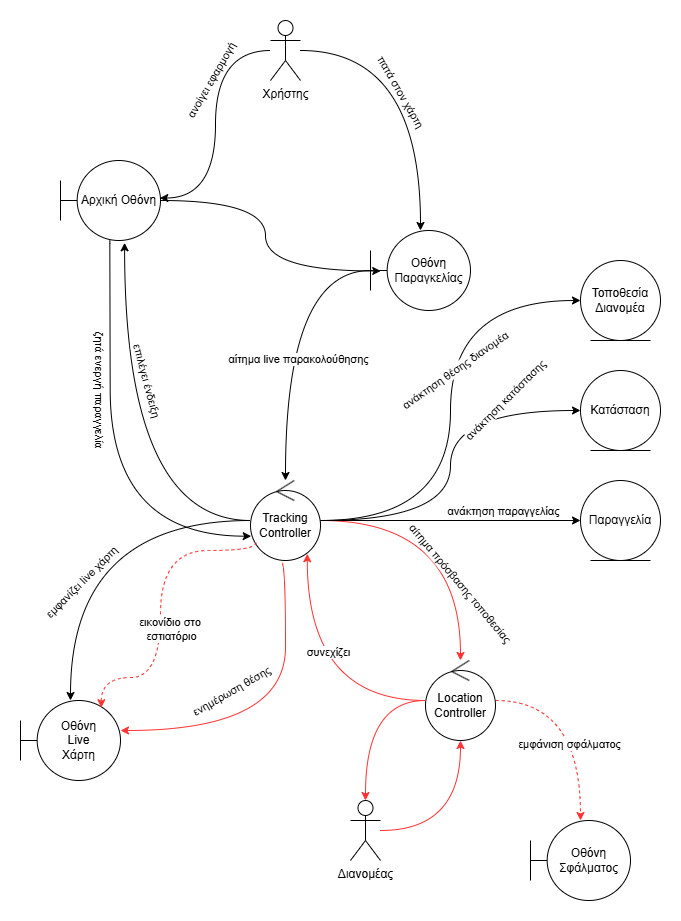

The diagram above was exported from draw.io. Its source (the exported page's mxGraphModel, read from the mxfile embedded in the PNG):
<mxGraphModel dx="1630" dy="1510" grid="1" gridSize="10" guides="1" tooltips="1" connect="1" arrows="1" fold="1" page="1" pageScale="1" pageWidth="850" pageHeight="1100" math="0" shadow="0">
  <root>
    <mxCell id="0" />
    <mxCell id="1" parent="0" />
    <mxCell id="who_rODa_99583uwMlPO-7" style="edgeStyle=orthogonalEdgeStyle;curved=1;rounded=0;orthogonalLoop=1;jettySize=auto;html=1;" parent="1" source="who_rODa_99583uwMlPO-1" target="who_rODa_99583uwMlPO-6" edge="1">
      <mxGeometry relative="1" as="geometry" />
    </mxCell>
    <mxCell id="o6HIo6PWQG0qaW8h94_A-2" value="πατά στον χάρτη" style="edgeLabel;html=1;align=center;verticalAlign=middle;resizable=0;points=[];rotation=60;" vertex="1" connectable="0" parent="who_rODa_99583uwMlPO-7">
      <mxGeometry x="0.1507" y="-24" relative="1" as="geometry">
        <mxPoint x="4" y="-13" as="offset" />
      </mxGeometry>
    </mxCell>
    <mxCell id="who_rODa_99583uwMlPO-1" value="Χρήστης" style="shape=umlActor;verticalLabelPosition=bottom;verticalAlign=top;html=1;" parent="1" vertex="1">
      <mxGeometry x="410" y="50" width="30" height="60" as="geometry" />
    </mxCell>
    <mxCell id="who_rODa_99583uwMlPO-2" value="Αρχική Οθόνη" style="shape=umlBoundary;whiteSpace=wrap;html=1;" parent="1" vertex="1">
      <mxGeometry x="200" y="190" width="100" height="80" as="geometry" />
    </mxCell>
    <mxCell id="who_rODa_99583uwMlPO-5" style="edgeStyle=orthogonalEdgeStyle;curved=1;rounded=0;orthogonalLoop=1;jettySize=auto;html=1;entryX=0.993;entryY=0.469;entryDx=0;entryDy=0;entryPerimeter=0;" parent="1" source="who_rODa_99583uwMlPO-1" target="who_rODa_99583uwMlPO-2" edge="1">
      <mxGeometry relative="1" as="geometry" />
    </mxCell>
    <mxCell id="o6HIo6PWQG0qaW8h94_A-1" value="ανοίγει εφαρμογή" style="edgeLabel;html=1;align=center;verticalAlign=middle;resizable=0;points=[];rotation=-60;" vertex="1" connectable="0" parent="who_rODa_99583uwMlPO-5">
      <mxGeometry x="-0.1665" y="4" relative="1" as="geometry">
        <mxPoint x="-9" y="-23" as="offset" />
      </mxGeometry>
    </mxCell>
    <mxCell id="who_rODa_99583uwMlPO-37" style="edgeStyle=orthogonalEdgeStyle;curved=1;rounded=0;orthogonalLoop=1;jettySize=auto;html=1;" parent="1" source="who_rODa_99583uwMlPO-6" target="who_rODa_99583uwMlPO-8" edge="1">
      <mxGeometry relative="1" as="geometry" />
    </mxCell>
    <mxCell id="o6HIo6PWQG0qaW8h94_A-5" value="αίτημα live παρακολούθησης" style="edgeLabel;html=1;align=center;verticalAlign=middle;resizable=0;points=[];" vertex="1" connectable="0" parent="who_rODa_99583uwMlPO-37">
      <mxGeometry x="0.1769" y="12" relative="1" as="geometry">
        <mxPoint as="offset" />
      </mxGeometry>
    </mxCell>
    <mxCell id="who_rODa_99583uwMlPO-6" value="Οθόνη&lt;div&gt;Παραγκελίας&lt;/div&gt;" style="shape=umlBoundary;whiteSpace=wrap;html=1;" parent="1" vertex="1">
      <mxGeometry x="510" y="260" width="100" height="80" as="geometry" />
    </mxCell>
    <mxCell id="who_rODa_99583uwMlPO-17" style="edgeStyle=orthogonalEdgeStyle;curved=1;rounded=0;orthogonalLoop=1;jettySize=auto;html=1;strokeColor=#FF3333;" parent="1" source="who_rODa_99583uwMlPO-8" target="who_rODa_99583uwMlPO-16" edge="1">
      <mxGeometry relative="1" as="geometry" />
    </mxCell>
    <mxCell id="o6HIo6PWQG0qaW8h94_A-12" value="αίτημα πρόσβασης τοποθεσίας" style="edgeLabel;html=1;align=center;verticalAlign=middle;resizable=0;points=[];rotation=50;" vertex="1" connectable="0" parent="who_rODa_99583uwMlPO-17">
      <mxGeometry x="0.4412" y="-15" relative="1" as="geometry">
        <mxPoint x="15" as="offset" />
      </mxGeometry>
    </mxCell>
    <mxCell id="who_rODa_99583uwMlPO-29" style="edgeStyle=orthogonalEdgeStyle;curved=1;rounded=0;orthogonalLoop=1;jettySize=auto;html=1;" parent="1" source="who_rODa_99583uwMlPO-8" target="who_rODa_99583uwMlPO-13" edge="1">
      <mxGeometry relative="1" as="geometry" />
    </mxCell>
    <mxCell id="o6HIo6PWQG0qaW8h94_A-9" value="εμφανίζει live χάρτη" style="edgeLabel;html=1;align=center;verticalAlign=middle;resizable=0;points=[];rotation=-45;" vertex="1" connectable="0" parent="who_rODa_99583uwMlPO-29">
      <mxGeometry x="0.3973" y="18" relative="1" as="geometry">
        <mxPoint x="-8" y="-10" as="offset" />
      </mxGeometry>
    </mxCell>
    <mxCell id="who_rODa_99583uwMlPO-33" style="edgeStyle=orthogonalEdgeStyle;curved=1;rounded=0;orthogonalLoop=1;jettySize=auto;html=1;entryX=0;entryY=0.5;entryDx=0;entryDy=0;" parent="1" source="who_rODa_99583uwMlPO-8" target="who_rODa_99583uwMlPO-18" edge="1">
      <mxGeometry relative="1" as="geometry" />
    </mxCell>
    <mxCell id="o6HIo6PWQG0qaW8h94_A-18" value="ανάκτηση παραγγελίας" style="edgeLabel;html=1;align=center;verticalAlign=middle;resizable=0;points=[];" vertex="1" connectable="0" parent="who_rODa_99583uwMlPO-33">
      <mxGeometry x="0.3941" y="3" relative="1" as="geometry">
        <mxPoint y="-7" as="offset" />
      </mxGeometry>
    </mxCell>
    <mxCell id="who_rODa_99583uwMlPO-34" style="edgeStyle=orthogonalEdgeStyle;curved=1;rounded=0;orthogonalLoop=1;jettySize=auto;html=1;entryX=0;entryY=0.5;entryDx=0;entryDy=0;" parent="1" source="who_rODa_99583uwMlPO-8" target="who_rODa_99583uwMlPO-25" edge="1">
      <mxGeometry relative="1" as="geometry" />
    </mxCell>
    <mxCell id="o6HIo6PWQG0qaW8h94_A-17" value="ανάκτηση κατάστασης" style="edgeLabel;html=1;align=center;verticalAlign=middle;resizable=0;points=[];rotation=-45;" vertex="1" connectable="0" parent="who_rODa_99583uwMlPO-34">
      <mxGeometry x="0.5933" y="-12" relative="1" as="geometry">
        <mxPoint x="-1" y="-22" as="offset" />
      </mxGeometry>
    </mxCell>
    <mxCell id="who_rODa_99583uwMlPO-35" style="edgeStyle=orthogonalEdgeStyle;curved=1;rounded=0;orthogonalLoop=1;jettySize=auto;html=1;entryX=0;entryY=0.5;entryDx=0;entryDy=0;" parent="1" source="who_rODa_99583uwMlPO-8" target="who_rODa_99583uwMlPO-27" edge="1">
      <mxGeometry relative="1" as="geometry" />
    </mxCell>
    <mxCell id="o6HIo6PWQG0qaW8h94_A-16" value="ανάκτηση θέσης διανομέα" style="edgeLabel;html=1;align=center;verticalAlign=middle;resizable=0;points=[];rotation=-35;" vertex="1" connectable="0" parent="who_rODa_99583uwMlPO-35">
      <mxGeometry x="0.1674" y="-4" relative="1" as="geometry">
        <mxPoint as="offset" />
      </mxGeometry>
    </mxCell>
    <mxCell id="who_rODa_99583uwMlPO-8" value="Tracking&lt;div&gt;Controller&lt;/div&gt;" style="ellipse;shape=umlControl;whiteSpace=wrap;html=1;" parent="1" vertex="1">
      <mxGeometry x="390" y="510" width="70" height="80" as="geometry" />
    </mxCell>
    <mxCell id="who_rODa_99583uwMlPO-11" style="edgeStyle=orthogonalEdgeStyle;curved=1;rounded=0;orthogonalLoop=1;jettySize=auto;html=1;entryX=0.641;entryY=1.029;entryDx=0;entryDy=0;entryPerimeter=0;" parent="1" source="who_rODa_99583uwMlPO-8" target="who_rODa_99583uwMlPO-2" edge="1">
      <mxGeometry relative="1" as="geometry" />
    </mxCell>
    <mxCell id="o6HIo6PWQG0qaW8h94_A-4" value="επιλέγει ένδειξη" style="edgeLabel;html=1;align=center;verticalAlign=middle;resizable=0;points=[];rotation=75;" vertex="1" connectable="0" parent="who_rODa_99583uwMlPO-11">
      <mxGeometry x="0.0124" y="-23" relative="1" as="geometry">
        <mxPoint y="-62" as="offset" />
      </mxGeometry>
    </mxCell>
    <mxCell id="who_rODa_99583uwMlPO-12" style="edgeStyle=orthogonalEdgeStyle;curved=1;rounded=0;orthogonalLoop=1;jettySize=auto;html=1;entryX=0.01;entryY=0.696;entryDx=0;entryDy=0;entryPerimeter=0;exitX=0.494;exitY=0.998;exitDx=0;exitDy=0;exitPerimeter=0;" parent="1" source="who_rODa_99583uwMlPO-2" target="who_rODa_99583uwMlPO-8" edge="1">
      <mxGeometry relative="1" as="geometry">
        <Array as="points">
          <mxPoint x="249" y="273" />
          <mxPoint x="250" y="273" />
          <mxPoint x="250" y="566" />
        </Array>
      </mxGeometry>
    </mxCell>
    <mxCell id="o6HIo6PWQG0qaW8h94_A-3" value="ζητά ενεργή παραγγελία" style="edgeLabel;html=1;align=center;verticalAlign=middle;resizable=0;points=[];rotation=90;" vertex="1" connectable="0" parent="who_rODa_99583uwMlPO-12">
      <mxGeometry x="-0.181" y="2" relative="1" as="geometry">
        <mxPoint x="-12" y="-29" as="offset" />
      </mxGeometry>
    </mxCell>
    <mxCell id="who_rODa_99583uwMlPO-13" value="Οθόνη&lt;br&gt;Live&lt;br&gt;Χάρτη" style="shape=umlBoundary;whiteSpace=wrap;html=1;" parent="1" vertex="1">
      <mxGeometry x="160" y="730" width="100" height="80" as="geometry" />
    </mxCell>
    <mxCell id="who_rODa_99583uwMlPO-21" style="edgeStyle=orthogonalEdgeStyle;curved=1;rounded=0;orthogonalLoop=1;jettySize=auto;html=1;dashed=1;strokeColor=#FF3333;" parent="1" source="who_rODa_99583uwMlPO-16" target="who_rODa_99583uwMlPO-20" edge="1">
      <mxGeometry relative="1" as="geometry" />
    </mxCell>
    <mxCell id="o6HIo6PWQG0qaW8h94_A-15" value="εμφάνιση σφάλματος" style="edgeLabel;html=1;align=center;verticalAlign=middle;resizable=0;points=[];" vertex="1" connectable="0" parent="who_rODa_99583uwMlPO-21">
      <mxGeometry x="0.2553" y="-12" relative="1" as="geometry">
        <mxPoint as="offset" />
      </mxGeometry>
    </mxCell>
    <mxCell id="who_rODa_99583uwMlPO-16" value="Location&lt;div&gt;Controller&lt;/div&gt;" style="ellipse;shape=umlControl;whiteSpace=wrap;html=1;" parent="1" vertex="1">
      <mxGeometry x="565" y="690" width="70" height="80" as="geometry" />
    </mxCell>
    <mxCell id="who_rODa_99583uwMlPO-18" value="Παραγγελία" style="ellipse;shape=umlEntity;whiteSpace=wrap;html=1;" parent="1" vertex="1">
      <mxGeometry x="720" y="510" width="80" height="80" as="geometry" />
    </mxCell>
    <mxCell id="who_rODa_99583uwMlPO-20" value="Οθόνη&lt;div&gt;Σφάλματος&lt;/div&gt;" style="shape=umlBoundary;whiteSpace=wrap;html=1;" parent="1" vertex="1">
      <mxGeometry x="670" y="850" width="100" height="80" as="geometry" />
    </mxCell>
    <mxCell id="who_rODa_99583uwMlPO-22" value="Διανομέας" style="shape=umlActor;verticalLabelPosition=bottom;verticalAlign=top;html=1;" parent="1" vertex="1">
      <mxGeometry x="490" y="830" width="30" height="60" as="geometry" />
    </mxCell>
    <mxCell id="who_rODa_99583uwMlPO-23" value="" style="edgeStyle=orthogonalEdgeStyle;curved=1;rounded=0;orthogonalLoop=1;jettySize=auto;html=1;entryX=0.5;entryY=1;entryDx=0;entryDy=0;entryPerimeter=0;strokeColor=#FF3333;" parent="1" source="who_rODa_99583uwMlPO-22" target="who_rODa_99583uwMlPO-16" edge="1">
      <mxGeometry relative="1" as="geometry" />
    </mxCell>
    <mxCell id="who_rODa_99583uwMlPO-24" style="edgeStyle=orthogonalEdgeStyle;curved=1;rounded=0;orthogonalLoop=1;jettySize=auto;html=1;entryX=0.5;entryY=0;entryDx=0;entryDy=0;entryPerimeter=0;strokeColor=#FF3333;" parent="1" source="who_rODa_99583uwMlPO-16" target="who_rODa_99583uwMlPO-22" edge="1">
      <mxGeometry relative="1" as="geometry" />
    </mxCell>
    <mxCell id="who_rODa_99583uwMlPO-25" value="Κατάσταση" style="ellipse;shape=umlEntity;whiteSpace=wrap;html=1;" parent="1" vertex="1">
      <mxGeometry x="720" y="400" width="80" height="80" as="geometry" />
    </mxCell>
    <mxCell id="who_rODa_99583uwMlPO-27" value="Τοποθεσία&lt;div&gt;Διανομέα&lt;/div&gt;" style="ellipse;shape=umlEntity;whiteSpace=wrap;html=1;" parent="1" vertex="1">
      <mxGeometry x="720" y="290" width="80" height="80" as="geometry" />
    </mxCell>
    <mxCell id="who_rODa_99583uwMlPO-36" style="edgeStyle=orthogonalEdgeStyle;curved=1;rounded=0;orthogonalLoop=1;jettySize=auto;html=1;entryX=0.102;entryY=0.506;entryDx=0;entryDy=0;entryPerimeter=0;" parent="1" source="who_rODa_99583uwMlPO-2" target="who_rODa_99583uwMlPO-6" edge="1">
      <mxGeometry relative="1" as="geometry" />
    </mxCell>
    <mxCell id="o6HIo6PWQG0qaW8h94_A-6" style="edgeStyle=orthogonalEdgeStyle;curved=1;rounded=0;orthogonalLoop=1;jettySize=auto;html=1;entryX=0.808;entryY=0.09;entryDx=0;entryDy=0;entryPerimeter=0;exitX=0.08;exitY=0.775;exitDx=0;exitDy=0;exitPerimeter=0;dashed=1;strokeColor=#FF3333;" edge="1" parent="1" source="who_rODa_99583uwMlPO-8" target="who_rODa_99583uwMlPO-13">
      <mxGeometry relative="1" as="geometry">
        <Array as="points">
          <mxPoint x="396" y="580" />
          <mxPoint x="300" y="580" />
          <mxPoint x="300" y="707" />
        </Array>
      </mxGeometry>
    </mxCell>
    <mxCell id="o6HIo6PWQG0qaW8h94_A-7" value="εικονίδιο στο&amp;nbsp;&lt;div&gt;εστιατόριο&lt;/div&gt;" style="edgeLabel;html=1;align=center;verticalAlign=middle;resizable=0;points=[];" vertex="1" connectable="0" parent="o6HIo6PWQG0qaW8h94_A-6">
      <mxGeometry x="0.1323" y="3" relative="1" as="geometry">
        <mxPoint x="7" as="offset" />
      </mxGeometry>
    </mxCell>
    <mxCell id="o6HIo6PWQG0qaW8h94_A-10" style="edgeStyle=orthogonalEdgeStyle;curved=1;rounded=0;orthogonalLoop=1;jettySize=auto;html=1;exitX=0.446;exitY=1.035;exitDx=0;exitDy=0;exitPerimeter=0;strokeColor=#FF3333;" edge="1" parent="1" source="who_rODa_99583uwMlPO-8">
      <mxGeometry relative="1" as="geometry">
        <mxPoint x="260" y="760" as="targetPoint" />
        <Array as="points">
          <mxPoint x="425" y="593" />
          <mxPoint x="425" y="760" />
        </Array>
      </mxGeometry>
    </mxCell>
    <mxCell id="o6HIo6PWQG0qaW8h94_A-11" value="ενημέρωση θέσης" style="edgeLabel;html=1;align=center;verticalAlign=middle;resizable=0;points=[];rotation=-30;" vertex="1" connectable="0" parent="o6HIo6PWQG0qaW8h94_A-10">
      <mxGeometry x="-0.2382" y="-16" relative="1" as="geometry">
        <mxPoint x="-39" y="3" as="offset" />
      </mxGeometry>
    </mxCell>
    <mxCell id="o6HIo6PWQG0qaW8h94_A-13" style="edgeStyle=orthogonalEdgeStyle;curved=1;rounded=0;orthogonalLoop=1;jettySize=auto;html=1;entryX=0.811;entryY=0.916;entryDx=0;entryDy=0;entryPerimeter=0;strokeColor=#FF3333;" edge="1" parent="1" source="who_rODa_99583uwMlPO-16" target="who_rODa_99583uwMlPO-8">
      <mxGeometry relative="1" as="geometry" />
    </mxCell>
    <mxCell id="o6HIo6PWQG0qaW8h94_A-14" value="συνεχίζει" style="edgeLabel;html=1;align=center;verticalAlign=middle;resizable=0;points=[];" vertex="1" connectable="0" parent="o6HIo6PWQG0qaW8h94_A-13">
      <mxGeometry x="0.2529" y="-20" relative="1" as="geometry">
        <mxPoint as="offset" />
      </mxGeometry>
    </mxCell>
  </root>
</mxGraphModel>